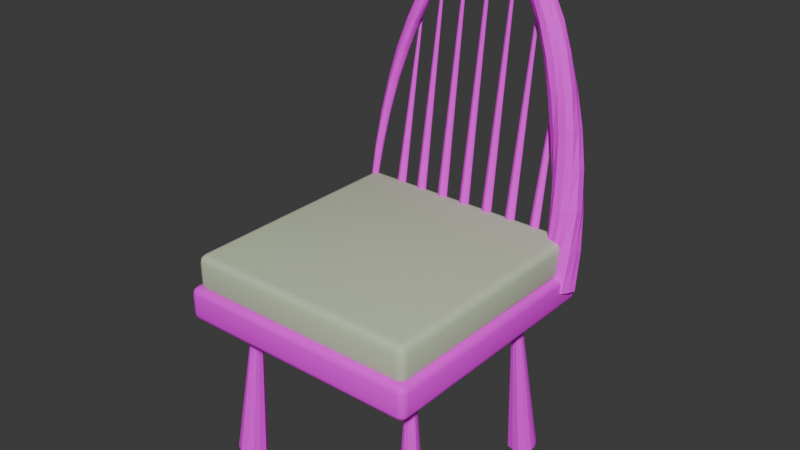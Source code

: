 # Source: breakfast-chair.blend  (saved by Blender 5.2.44; exported with 4.5.12 LTS)
import bpy
from mathutils import Matrix  # noqa: F401  (used for matrix-valued properties, if any)

bpy.ops.wm.read_factory_settings(use_empty=True)
scene = bpy.context.scene
scene.name = 'Scene'

# ---- collections
col_collection = bpy.data.collections.new('Collection'); scene.collection.children.link(col_collection)

# ---- images (referenced by path relative to the original .blend; pixels are not part of the script)
import os
ASSET_DIR = os.environ.get("B2B_ASSET_DIR", "")  # directory of the original .blend (textures are referenced by path, not embedded)
HERE = os.path.dirname(os.path.abspath(__file__))  # packed textures are extracted next to this script under _unpacked/

def load_image(name, relpath, width, height, colorspace="sRGB"):
    """Load a texture the original file referenced (path relative to the .blend, or extracted next to this script)."""
    p = next((c for c in (os.path.join(HERE, relpath), os.path.join(ASSET_DIR, relpath)) if relpath and os.path.exists(c)), "")
    if p:
        img = bpy.data.images.load(p, check_existing=True)
        img.name = name
    else:  # same state as the original file: an image datablock whose file is absent (Cycles renders it pink)
        img = bpy.data.images.new(name, width, height)
        img.source = "FILE"
        img.filepath = "//" + (relpath or name)
    img.colorspace_settings.name = colorspace
    return img
img_handpainted_honey_oak_png = load_image('handpainted-honey-oak.png', 'handpainted-honey-oak.png', 1024, 1024, 'sRGB')

# ---- materials (node trees are filled in below, after node groups)
mat_wood_honey_textured = bpy.data.materials.new('wood-honey-textured')
mat_wood_honey_textured.diffuse_color = (0.72, 0.43, 0.2, 1.0)
mat_upholstery_textured = bpy.data.materials.new('upholstery-textured')
mat_upholstery_textured.diffuse_color = (0.56, 0.65, 0.45, 1.0)

# ---- material node trees
mat_wood_honey_textured.use_nodes = True; mat_wood_honey_textured.node_tree.nodes.clear()
_N = mat_wood_honey_textured.node_tree.nodes; _L = mat_wood_honey_textured.node_tree.links
n0 = _N.new('ShaderNodeBsdfPrincipled'); n0.name = 'Principled BSDF'; n0.location = (-200, 100)
n0.inputs[2].default_value = 0.82
n0.inputs[10].default_value = 0.005
n1 = _N.new('ShaderNodeOutputMaterial'); n1.name = 'Material Output'; n1.location = (200, 100)
n2 = _N.new('ShaderNodeTexImage'); n2.name = 'Image Texture'; n2.location = (0, 0)
n2.image = img_handpainted_honey_oak_png
_L.new(n0.outputs[0], n1.inputs[0])
_L.new(n2.outputs[0], n0.inputs[0])
n1.is_active_output = True
mat_upholstery_textured.use_nodes = True; mat_upholstery_textured.node_tree.nodes.clear()
_N = mat_upholstery_textured.node_tree.nodes; _L = mat_upholstery_textured.node_tree.links
n0 = _N.new('ShaderNodeBsdfPrincipled'); n0.name = 'Principled BSDF'; n0.location = (-200, 100)
n0.inputs[0].default_value = (0.56, 0.65, 0.45, 1.0)
n0.inputs[2].default_value = 0.98
n0.inputs[10].default_value = 0.005
n1 = _N.new('ShaderNodeOutputMaterial'); n1.name = 'Material Output'; n1.location = (200, 100)
_L.new(n0.outputs[0], n1.inputs[0])
n1.is_active_output = True

# ---- world
world_world = bpy.data.worlds.new('World'); scene.world = world_world
world_world.use_nodes = True; world_world.node_tree.nodes.clear()
_N = world_world.node_tree.nodes; _L = world_world.node_tree.links
n0 = _N.new('ShaderNodeOutputWorld'); n0.name = 'World Output'; n0.location = (200, 100)
n1 = _N.new('ShaderNodeBackground'); n1.name = 'Background'; n1.location = (-200, 100)
n1.inputs[0].default_value = (0.05088, 0.05088, 0.05088, 1.0)
_L.new(n1.outputs[0], n0.inputs[0])
n0.is_active_output = True
world_world.color = (0.05088, 0.05088, 0.05088)
world_world.sun_shadow_jitter_overblur = 0.0

# ---- meshes
me_cube_133 = bpy.data.meshes.new('Cube.133')
me_cube_133.from_pydata([(-0.2122, -0.2377, 0.2805), (-0.2122, -0.25, 0.2923), (-0.225, -0.2377, 0.2923), (-0.2122, -0.2438, 0.2821), (-0.2186, -0.2377, 0.2821), (-0.2183, -0.2436, 0.2836), (-0.2186, -0.2484, 0.2923), (-0.2122, -0.2484, 0.2864), (-0.2183, -0.2468, 0.2867), (-0.2233, -0.2377, 0.2864), (-0.2233, -0.2438, 0.2923), (-0.2216, -0.2436, 0.2867), (-0.2122, -0.25, 0.328), (-0.2122, -0.2377, 0.3399), (-0.225, -0.2377, 0.328), (-0.2122, -0.2484, 0.3339), (-0.2186, -0.2484, 0.328), (-0.2183, -0.2468, 0.3337), (-0.2186, -0.2377, 0.3383), (-0.2122, -0.2438, 0.3383), (-0.2183, -0.2436, 0.3367), (-0.2233, -0.2438, 0.328), (-0.2233, -0.2377, 0.3339), (-0.2216, -0.2436, 0.3337), (-0.2122, 0.1862, 0.2805), (-0.225, 0.1862, 0.2923), (-0.2122, 0.1986, 0.2923), (-0.2186, 0.1862, 0.2821), (-0.2122, 0.1924, 0.2821), (-0.2183, 0.1921, 0.2836), (-0.2233, 0.1924, 0.2923), (-0.2233, 0.1862, 0.2864), (-0.2216, 0.1921, 0.2867), (-0.2122, 0.1969, 0.2864), (-0.2186, 0.1969, 0.2923), (-0.2183, 0.1953, 0.2867), (-0.2122, 0.1862, 0.3399), (-0.2122, 0.1986, 0.328), (-0.225, 0.1862, 0.328), (-0.2122, 0.1924, 0.3383), (-0.2186, 0.1862, 0.3383), (-0.2183, 0.1921, 0.3367), (-0.2186, 0.1969, 0.328), (-0.2122, 0.1969, 0.3339), (-0.2183, 0.1953, 0.3337), (-0.2233, 0.1862, 0.3339), (-0.2233, 0.1924, 0.328), (-0.2216, 0.1921, 0.3337), (0.2006, -0.2377, 0.2805), (0.2133, -0.2377, 0.2923), (0.2006, -0.25, 0.2923), (0.2069, -0.2377, 0.2821), (0.2006, -0.2438, 0.2821), (0.2067, -0.2436, 0.2836), (0.2116, -0.2438, 0.2923), (0.2116, -0.2377, 0.2864), (0.21, -0.2436, 0.2867), (0.2006, -0.2484, 0.2864), (0.2069, -0.2484, 0.2923), (0.2067, -0.2468, 0.2867), (0.2006, -0.2377, 0.3399), (0.2006, -0.25, 0.328), (0.2133, -0.2377, 0.328), (0.2006, -0.2438, 0.3383), (0.2069, -0.2377, 0.3383), (0.2067, -0.2436, 0.3367), (0.2069, -0.2484, 0.328), (0.2006, -0.2484, 0.3339), (0.2067, -0.2468, 0.3337), (0.2116, -0.2377, 0.3339), (0.2116, -0.2438, 0.328), (0.21, -0.2436, 0.3337), (0.2006, 0.1862, 0.2805), (0.2006, 0.1986, 0.2923), (0.2133, 0.1862, 0.2923), (0.2006, 0.1924, 0.2821), (0.2069, 0.1862, 0.2821), (0.2067, 0.1921, 0.2836), (0.2069, 0.1969, 0.2923), (0.2006, 0.1969, 0.2864), (0.2067, 0.1953, 0.2867), (0.2116, 0.1862, 0.2864), (0.2116, 0.1924, 0.2923), (0.21, 0.1921, 0.2867), (0.2006, 0.1862, 0.3399), (0.2133, 0.1862, 0.328), (0.2006, 0.1986, 0.328), (0.2069, 0.1862, 0.3383), (0.2006, 0.1924, 0.3383), (0.2067, 0.1921, 0.3367), (0.2116, 0.1924, 0.328), (0.2116, 0.1862, 0.3339), (0.21, 0.1921, 0.3337), (0.2006, 0.1969, 0.3339), (0.2069, 0.1969, 0.328), (0.2067, 0.1953, 0.3337)], [], [(0, 3, 5, 4), (3, 7, 8, 5), (1, 6, 8, 7), (6, 10, 11, 8), (2, 9, 11, 10), (9, 4, 5, 11), (5, 8, 11), (12, 15, 17, 16), (15, 19, 20, 17), (13, 18, 20, 19), (18, 22, 23, 20), (14, 21, 23, 22), (21, 16, 17, 23), (17, 20, 23), (24, 27, 29, 28), (27, 31, 32, 29), (25, 30, 32, 31), (30, 34, 35, 32), (26, 33, 35, 34), (33, 28, 29, 35), (29, 32, 35), (36, 39, 41, 40), (39, 43, 44, 41), (37, 42, 44, 43), (42, 46, 47, 44), (38, 45, 47, 46), (45, 40, 41, 47), (41, 44, 47), (48, 51, 53, 52), (51, 55, 56, 53), (49, 54, 56, 55), (54, 58, 59, 56), (50, 57, 59, 58), (57, 52, 53, 59), (53, 56, 59), (60, 63, 65, 64), (63, 67, 68, 65), (61, 66, 68, 67), (66, 70, 71, 68), (62, 69, 71, 70), (69, 64, 65, 71), (65, 68, 71), (72, 75, 77, 76), (75, 79, 80, 77), (73, 78, 80, 79), (78, 82, 83, 80), (74, 81, 83, 82), (81, 76, 77, 83), (77, 80, 83), (84, 87, 89, 88), (87, 91, 92, 89), (85, 90, 92, 91), (90, 94, 95, 92), (86, 93, 95, 94), (93, 88, 89, 95), (89, 92, 95), (24, 0, 4, 27), (27, 4, 9, 31), (31, 9, 2, 25), (1, 12, 16, 6), (6, 16, 21, 10), (10, 21, 14, 2), (13, 36, 40, 18), (18, 40, 45, 22), (22, 45, 38, 14), (37, 26, 34, 42), (42, 34, 30, 46), (46, 30, 25, 38), (72, 24, 28, 75), (75, 28, 33, 79), (79, 33, 26, 73), (36, 84, 88, 39), (39, 88, 93, 43), (43, 93, 86, 37), (85, 74, 82, 90), (90, 82, 78, 94), (94, 78, 73, 86), (48, 72, 76, 51), (51, 76, 81, 55), (55, 81, 74, 49), (84, 60, 64, 87), (87, 64, 69, 91), (91, 69, 62, 85), (61, 50, 58, 66), (66, 58, 54, 70), (70, 54, 49, 62), (0, 48, 52, 3), (3, 52, 57, 7), (7, 57, 50, 1), (60, 13, 19, 63), (63, 19, 15, 67), (67, 15, 12, 61), (24, 72, 48, 0), (2, 14, 38, 25), (50, 61, 12, 1), (84, 36, 13, 60), (26, 37, 86, 73), (74, 85, 62, 49)])
me_cube_133.polygons.foreach_set('use_smooth', [True] * 98)
_uv = me_cube_133.uv_layers.new(name='UVMap')
_uv.uv.foreach_set('vector', [0.9171, 0.03334, 0.9171, 0.01971, 0.9301, 0.02029, 0.9307, 0.03334, 0.009685, 1.878, 0.01971, 1.875, 0.02029, 1.889, 0.01323, 1.891, 0.03334, 1.874, 0.03334, 1.888, 0.02029, 1.889, 0.01971, 1.875, 0.03334, 1.888, 0.03334, 1.901, 0.02029, 1.898, 0.02029, 1.889, 0.1706, 1.032, 0.1583, 1.033, 0.1597, 1.021, 0.1715, 1.019, 0.9407, 0.03334, 0.9307, 0.03334, 0.9301, 0.02029, 0.9372, 0.02029, 0.01323, 1.891, 0.02029, 1.889, 0.02029, 1.898, 0.1153, 1.874, 0.1289, 1.875, 0.1283, 1.889, 0.1153, 1.888, 0.1289, 1.875, 0.1389, 1.878, 0.1354, 1.891, 0.1283, 1.889, 0.9737, 0.03334, 0.9601, 0.03334, 0.9607, 0.02029, 0.9737, 0.01971, 0.2764, 1.029, 0.2642, 1.027, 0.2645, 1.015, 0.2731, 1.017, 0.2501, 1.027, 0.251, 1.015, 0.2645, 1.015, 0.2642, 1.027, 0.1153, 1.901, 0.1153, 1.888, 0.1283, 1.889, 0.1283, 1.898, 0.1283, 1.889, 0.1354, 1.891, 0.1283, 1.898, 0.9171, 0.9717, 0.9307, 0.9717, 0.9301, 0.9847, 0.9171, 0.9853, 0.9307, 0.9717, 0.9407, 0.9717, 0.9372, 0.9847, 0.9301, 0.9847, 0.1706, 1.944, 0.1715, 1.958, 0.1597, 1.959, 0.1583, 1.945, 0.1715, 1.958, 0.1739, 1.97, 0.1614, 1.967, 0.1597, 1.959, 0.5199, 1.922, 0.5335, 1.922, 0.5329, 1.935, 0.5199, 1.936, 0.9171, 0.9953, 0.9171, 0.9853, 0.9301, 0.9847, 0.9301, 0.9918, 0.9301, 0.9847, 0.9372, 0.9847, 0.9301, 0.9918, 0.9737, 0.9717, 0.9737, 0.9853, 0.9607, 0.9847, 0.9601, 0.9717, 0.9737, 0.9853, 0.9737, 0.9953, 0.9607, 0.9918, 0.9607, 0.9847, 0.4379, 1.922, 0.4379, 1.936, 0.4249, 1.935, 0.4243, 1.922, 0.2534, 1.965, 0.251, 1.953, 0.2645, 1.953, 0.2662, 1.961, 0.2501, 1.939, 0.2642, 1.939, 0.2645, 1.953, 0.251, 1.953, 0.2642, 1.939, 0.2764, 1.941, 0.2731, 1.954, 0.2645, 1.953, 0.2731, 1.954, 0.2662, 1.961, 0.2645, 1.953, 0.03334, 0.03334, 0.01971, 0.03334, 0.02029, 0.02029, 0.03334, 0.01971, 0.01971, 0.03334, 0.009685, 0.03334, 0.01323, 0.02029, 0.02029, 0.02029, 0.3913, 1.038, 0.3913, 1.025, 0.4044, 1.025, 0.4049, 1.038, 0.3913, 1.025, 0.3913, 1.015, 0.4044, 1.018, 0.4044, 1.025, 0.03334, 1.027, 0.01971, 1.028, 0.02029, 1.016, 0.03334, 1.015, 0.03334, 0.009685, 0.03334, 0.01971, 0.02029, 0.02029, 0.02029, 0.01323, 0.02029, 0.02029, 0.01323, 0.02029, 0.02029, 0.01323, 1.857, 0.03334, 1.857, 0.01971, 1.87, 0.02029, 1.871, 0.03334, 1.857, 0.01971, 1.857, 0.009685, 1.87, 0.01323, 1.87, 0.02029, 0.1153, 1.027, 0.1153, 1.015, 0.1283, 1.016, 0.1289, 1.028, 0.3094, 1.015, 0.3094, 1.025, 0.2963, 1.025, 0.2963, 1.018, 0.3094, 1.038, 0.2957, 1.038, 0.2963, 1.025, 0.3094, 1.025, 1.881, 0.03334, 1.871, 0.03334, 1.87, 0.02029, 1.878, 0.02029, 1.87, 0.02029, 1.87, 0.01323, 1.878, 0.02029, 0.03334, 0.9717, 0.03334, 0.9853, 0.02029, 0.9847, 0.01971, 0.9717, 0.03334, 0.9853, 0.03334, 0.9953, 0.02029, 0.9918, 0.02029, 0.9847, 0.5199, 1.038, 0.5199, 1.025, 0.5329, 1.025, 0.5335, 1.038, 0.5199, 1.025, 0.5199, 1.015, 0.5329, 1.018, 0.5329, 1.025, 0.3913, 1.977, 0.4049, 1.977, 0.4044, 1.99, 0.3913, 1.99, 0.009685, 0.9717, 0.01971, 0.9717, 0.02029, 0.9847, 0.01323, 0.9847, 0.02029, 0.9847, 0.02029, 0.9918, 0.01323, 0.9847, 1.857, 0.9717, 1.871, 0.9717, 1.87, 0.9847, 1.857, 0.9853, 1.871, 0.9717, 1.881, 0.9717, 1.878, 0.9847, 1.87, 0.9847, 0.3094, 1.977, 0.3094, 1.99, 0.2963, 1.99, 0.2957, 1.977, 0.4379, 1.015, 0.4379, 1.025, 0.4249, 1.025, 0.4249, 1.018, 0.4379, 1.038, 0.4243, 1.038, 0.4249, 1.025, 0.4379, 1.025, 1.857, 0.9953, 1.857, 0.9853, 1.87, 0.9847, 1.87, 0.9918, 1.87, 0.9847, 1.878, 0.9847, 1.87, 0.9918, 0.9171, 0.9717, 0.9171, 0.03334, 0.9307, 0.03334, 0.9307, 0.9717, 0.9307, 0.9717, 0.9307, 0.03334, 0.9407, 0.03334, 0.9407, 0.9717, 0.1583, 1.945, 0.1583, 1.033, 0.1706, 1.032, 0.1706, 1.944, 0.03334, 1.874, 0.1153, 1.874, 0.1153, 1.888, 0.03334, 1.888, 0.03334, 1.888, 0.1153, 1.888, 0.1153, 1.901, 0.03334, 1.901, 0.1715, 1.019, 0.251, 1.015, 0.2501, 1.027, 0.1706, 1.032, 0.9737, 0.03334, 0.9737, 0.9717, 0.9601, 0.9717, 0.9601, 0.03334, 0.2764, 1.029, 0.2764, 1.941, 0.2642, 1.939, 0.2642, 1.027, 0.2642, 1.027, 0.2642, 1.939, 0.2501, 1.939, 0.2501, 1.027, 0.4379, 1.922, 0.5199, 1.922, 0.5199, 1.936, 0.4379, 1.936, 0.2534, 1.965, 0.1739, 1.97, 0.1715, 1.958, 0.251, 1.953, 0.251, 1.953, 0.1715, 1.958, 0.1706, 1.944, 0.2501, 1.939, 0.03334, 0.9717, 0.9171, 0.9717, 0.9171, 0.9853, 0.03334, 0.9853, 0.03334, 0.9853, 0.9171, 0.9853, 0.9171, 0.9953, 0.03334, 0.9953, 0.5335, 1.038, 0.5335, 1.922, 0.5199, 1.922, 0.5199, 1.038, 0.9737, 0.9717, 1.857, 0.9717, 1.857, 0.9853, 0.9737, 0.9853, 0.9737, 0.9853, 1.857, 0.9853, 1.857, 0.9953, 0.9737, 0.9953, 0.4243, 1.922, 0.4243, 1.038, 0.4379, 1.038, 0.4379, 1.922, 0.3094, 1.977, 0.3913, 1.977, 0.3913, 1.99, 0.3094, 1.99, 0.4379, 1.015, 0.5199, 1.015, 0.5199, 1.025, 0.4379, 1.025, 0.4379, 1.025, 0.5199, 1.025, 0.5199, 1.038, 0.4379, 1.038, 0.03334, 0.03334, 0.03334, 0.9717, 0.01971, 0.9717, 0.01971, 0.03334, 0.01971, 0.03334, 0.01971, 0.9717, 0.009685, 0.9717, 0.009685, 0.03334, 0.4049, 1.038, 0.4049, 1.977, 0.3913, 1.977, 0.3913, 1.038, 1.857, 0.9717, 1.857, 0.03334, 1.871, 0.03334, 1.871, 0.9717, 1.871, 0.9717, 1.871, 0.03334, 1.881, 0.03334, 1.881, 0.9717, 0.2957, 1.977, 0.2957, 1.038, 0.3094, 1.038, 0.3094, 1.977, 0.1153, 1.027, 0.03334, 1.027, 0.03334, 1.015, 0.1153, 1.015, 0.3094, 1.015, 0.3913, 1.015, 0.3913, 1.025, 0.3094, 1.025, 0.3094, 1.025, 0.3913, 1.025, 0.3913, 1.038, 0.3094, 1.038, 0.9171, 0.03334, 0.03334, 0.03334, 0.03334, 0.01971, 0.9171, 0.01971, 0.9171, 0.01971, 0.03334, 0.01971, 0.03334, 0.009685, 0.9171, 0.009685, 0.01971, 1.875, 0.01971, 1.028, 0.03334, 1.027, 0.03334, 1.874, 1.857, 0.03334, 0.9737, 0.03334, 0.9737, 0.01971, 1.857, 0.01971, 1.857, 0.01971, 0.9737, 0.01971, 0.9737, 0.009685, 1.857, 0.009685, 0.1289, 1.028, 0.1289, 1.875, 0.1153, 1.874, 0.1153, 1.027, 0.9171, 0.9717, 0.03334, 0.9717, 0.03334, 0.03334, 0.9171, 0.03334, 0.1706, 1.032, 0.2501, 1.027, 0.2501, 1.939, 0.1706, 1.944, 0.03334, 1.027, 0.1153, 1.027, 0.1153, 1.874, 0.03334, 1.874, 1.857, 0.9717, 0.9737, 0.9717, 0.9737, 0.03334, 1.857, 0.03334, 0.5199, 1.922, 0.4379, 1.922, 0.4379, 1.038, 0.5199, 1.038, 0.3913, 1.977, 0.3094, 1.977, 0.3094, 1.038, 0.3913, 1.038])
me_cube_133.materials.append(mat_wood_honey_textured)
me_cube_133.update()
me_cube_134 = bpy.data.meshes.new('Cube.134')
me_cube_134.from_pydata([(-0.2006, -0.2253, 0.3318), (-0.2006, -0.2388, 0.3447), (-0.2146, -0.2253, 0.3447), (-0.2006, -0.232, 0.3335), (-0.2076, -0.2253, 0.3335), (-0.2073, -0.2318, 0.3352), (-0.2076, -0.237, 0.3447), (-0.2006, -0.237, 0.3382), (-0.2073, -0.2352, 0.3385), (-0.2127, -0.2253, 0.3382), (-0.2127, -0.232, 0.3447), (-0.2109, -0.2318, 0.3385), (-0.2006, -0.2388, 0.3836), (-0.2006, -0.2253, 0.3966), (-0.2146, -0.2253, 0.3836), (-0.2006, -0.237, 0.3901), (-0.2076, -0.237, 0.3836), (-0.2073, -0.2352, 0.3898), (-0.2076, -0.2253, 0.3948), (-0.2006, -0.232, 0.3948), (-0.2073, -0.2318, 0.3931), (-0.2127, -0.232, 0.3836), (-0.2127, -0.2253, 0.3901), (-0.2109, -0.2318, 0.3898), (-0.2006, 0.1739, 0.3318), (-0.2146, 0.1739, 0.3447), (-0.2006, 0.1874, 0.3447), (-0.2076, 0.1739, 0.3335), (-0.2006, 0.1806, 0.3335), (-0.2073, 0.1803, 0.3352), (-0.2127, 0.1806, 0.3447), (-0.2127, 0.1739, 0.3382), (-0.2109, 0.1803, 0.3385), (-0.2006, 0.1856, 0.3382), (-0.2076, 0.1856, 0.3447), (-0.2073, 0.1838, 0.3385), (-0.2006, 0.1739, 0.3966), (-0.2006, 0.1874, 0.3836), (-0.2146, 0.1739, 0.3836), (-0.2006, 0.1806, 0.3948), (-0.2076, 0.1739, 0.3948), (-0.2073, 0.1803, 0.3931), (-0.2076, 0.1856, 0.3836), (-0.2006, 0.1856, 0.3901), (-0.2073, 0.1838, 0.3898), (-0.2127, 0.1739, 0.3901), (-0.2127, 0.1806, 0.3836), (-0.2109, 0.1803, 0.3898), (0.189, -0.2253, 0.3318), (0.2029, -0.2253, 0.3447), (0.189, -0.2388, 0.3447), (0.1959, -0.2253, 0.3335), (0.189, -0.232, 0.3335), (0.1956, -0.2318, 0.3352), (0.201, -0.232, 0.3447), (0.201, -0.2253, 0.3382), (0.1992, -0.2318, 0.3385), (0.189, -0.237, 0.3382), (0.1959, -0.237, 0.3447), (0.1956, -0.2352, 0.3385), (0.189, -0.2253, 0.3966), (0.189, -0.2388, 0.3836), (0.2029, -0.2253, 0.3836), (0.189, -0.232, 0.3948), (0.1959, -0.2253, 0.3948), (0.1956, -0.2318, 0.3931), (0.1959, -0.237, 0.3836), (0.189, -0.237, 0.3901), (0.1956, -0.2352, 0.3898), (0.201, -0.2253, 0.3901), (0.201, -0.232, 0.3836), (0.1992, -0.2318, 0.3898), (0.189, 0.1739, 0.3318), (0.189, 0.1874, 0.3447), (0.2029, 0.1739, 0.3447), (0.189, 0.1806, 0.3335), (0.1959, 0.1739, 0.3335), (0.1956, 0.1803, 0.3352), (0.1959, 0.1856, 0.3447), (0.189, 0.1856, 0.3382), (0.1956, 0.1838, 0.3385), (0.201, 0.1739, 0.3382), (0.201, 0.1806, 0.3447), (0.1992, 0.1803, 0.3385), (0.189, 0.1739, 0.3966), (0.2029, 0.1739, 0.3836), (0.189, 0.1874, 0.3836), (0.1959, 0.1739, 0.3948), (0.189, 0.1806, 0.3948), (0.1956, 0.1803, 0.3931), (0.201, 0.1806, 0.3836), (0.201, 0.1739, 0.3901), (0.1992, 0.1803, 0.3898), (0.189, 0.1856, 0.3901), (0.1959, 0.1856, 0.3836), (0.1956, 0.1838, 0.3898)], [], [(0, 3, 5, 4), (3, 7, 8, 5), (1, 6, 8, 7), (6, 10, 11, 8), (2, 9, 11, 10), (9, 4, 5, 11), (5, 8, 11), (12, 15, 17, 16), (15, 19, 20, 17), (13, 18, 20, 19), (18, 22, 23, 20), (14, 21, 23, 22), (21, 16, 17, 23), (17, 20, 23), (24, 27, 29, 28), (27, 31, 32, 29), (25, 30, 32, 31), (30, 34, 35, 32), (26, 33, 35, 34), (33, 28, 29, 35), (29, 32, 35), (36, 39, 41, 40), (39, 43, 44, 41), (37, 42, 44, 43), (42, 46, 47, 44), (38, 45, 47, 46), (45, 40, 41, 47), (41, 44, 47), (48, 51, 53, 52), (51, 55, 56, 53), (49, 54, 56, 55), (54, 58, 59, 56), (50, 57, 59, 58), (57, 52, 53, 59), (53, 56, 59), (60, 63, 65, 64), (63, 67, 68, 65), (61, 66, 68, 67), (66, 70, 71, 68), (62, 69, 71, 70), (69, 64, 65, 71), (65, 68, 71), (72, 75, 77, 76), (75, 79, 80, 77), (73, 78, 80, 79), (78, 82, 83, 80), (74, 81, 83, 82), (81, 76, 77, 83), (77, 80, 83), (84, 87, 89, 88), (87, 91, 92, 89), (85, 90, 92, 91), (90, 94, 95, 92), (86, 93, 95, 94), (93, 88, 89, 95), (89, 92, 95), (24, 0, 4, 27), (27, 4, 9, 31), (31, 9, 2, 25), (1, 12, 16, 6), (6, 16, 21, 10), (10, 21, 14, 2), (13, 36, 40, 18), (18, 40, 45, 22), (22, 45, 38, 14), (37, 26, 34, 42), (42, 34, 30, 46), (46, 30, 25, 38), (72, 24, 28, 75), (75, 28, 33, 79), (79, 33, 26, 73), (36, 84, 88, 39), (39, 88, 93, 43), (43, 93, 86, 37), (85, 74, 82, 90), (90, 82, 78, 94), (94, 78, 73, 86), (48, 72, 76, 51), (51, 76, 81, 55), (55, 81, 74, 49), (84, 60, 64, 87), (87, 64, 69, 91), (91, 69, 62, 85), (61, 50, 58, 66), (66, 58, 54, 70), (70, 54, 49, 62), (0, 48, 52, 3), (3, 52, 57, 7), (7, 57, 50, 1), (60, 13, 19, 63), (63, 19, 15, 67), (67, 15, 12, 61), (24, 72, 48, 0), (2, 14, 38, 25), (50, 61, 12, 1), (84, 36, 13, 60), (26, 37, 86, 73), (74, 85, 62, 49)])
me_cube_134.polygons.foreach_set('use_smooth', [True] * 98)
_uv = me_cube_134.uv_layers.new(name='UVMap')
_uv.uv.foreach_set('vector', [0.9331, 0.03806, 0.9331, 0.02209, 0.9484, 0.02277, 0.9491, 0.03806, 0.9331, 0.02209, 0.9331, 0.01036, 0.9484, 0.01451, 0.9484, 0.02277, 0.3821, 1.924, 0.3821, 1.939, 0.3668, 1.937, 0.3661, 1.923, 0.03806, 1.035, 0.03806, 1.049, 0.02277, 1.049, 0.02277, 1.039, 0.03806, 1.066, 0.02209, 1.065, 0.02277, 1.049, 0.03806, 1.049, 0.02209, 1.065, 0.01036, 1.061, 0.01451, 1.047, 0.02277, 1.049, 0.01451, 1.047, 0.02277, 1.039, 0.02277, 1.049, 0.478, 1.924, 0.494, 1.923, 0.4933, 1.937, 0.478, 1.939, 1.009, 0.01036, 1.009, 0.02209, 0.994, 0.02277, 0.994, 0.01451, 1.009, 0.03806, 0.9933, 0.03806, 0.994, 0.02277, 1.009, 0.02209, 0.1617, 1.061, 0.1499, 1.065, 0.1492, 1.049, 0.1575, 1.047, 0.134, 1.066, 0.134, 1.049, 0.1492, 1.049, 0.1499, 1.065, 0.134, 1.049, 0.134, 1.035, 0.1492, 1.039, 0.1492, 1.049, 0.1492, 1.039, 0.1575, 1.047, 0.1492, 1.049, 0.9331, 0.9864, 0.9491, 0.9864, 0.9484, 1.002, 0.9331, 1.002, 0.9491, 0.9864, 0.9608, 0.9864, 0.9567, 1.002, 0.9484, 1.002, 0.03806, 1.976, 0.03806, 1.99, 0.02277, 1.988, 0.02209, 1.974, 0.5541, 1.035, 0.5541, 1.049, 0.5388, 1.049, 0.5388, 1.039, 0.5541, 1.066, 0.5381, 1.065, 0.5388, 1.049, 0.5541, 1.049, 0.5381, 1.065, 0.5264, 1.061, 0.5306, 1.047, 0.5388, 1.049, 0.5306, 1.047, 0.5388, 1.039, 0.5388, 1.049, 1.009, 0.9864, 1.009, 1.002, 0.994, 1.002, 0.9933, 0.9864, 0.6777, 1.061, 0.666, 1.065, 0.6653, 1.049, 0.6736, 1.047, 0.65, 1.066, 0.65, 1.049, 0.6653, 1.049, 0.666, 1.065, 0.65, 1.049, 0.65, 1.035, 0.6653, 1.039, 0.6653, 1.049, 0.134, 1.976, 0.1499, 1.974, 0.1492, 1.988, 0.134, 1.99, 0.9816, 0.9864, 0.9933, 0.9864, 0.994, 1.002, 0.9857, 1.002, 0.6736, 1.047, 0.6653, 1.049, 0.6653, 1.039, 0.03806, 0.03806, 0.02209, 0.03806, 0.02277, 0.02277, 0.03806, 0.02209, 0.02209, 0.03806, 0.01036, 0.03806, 0.01451, 0.02277, 0.02277, 0.02277, 0.2101, 1.976, 0.2101, 1.99, 0.1948, 1.988, 0.1941, 1.974, 0.3821, 1.035, 0.3821, 1.049, 0.3668, 1.049, 0.3668, 1.039, 0.3821, 1.066, 0.3661, 1.065, 0.3668, 1.049, 0.3821, 1.049, 0.3661, 1.065, 0.3544, 1.061, 0.3585, 1.047, 0.3668, 1.049, 0.3585, 1.047, 0.3668, 1.039, 0.3668, 1.049, 1.904, 0.03806, 1.904, 0.02209, 1.92, 0.02277, 1.92, 0.03806, 0.5057, 1.061, 0.494, 1.065, 0.4933, 1.049, 0.5015, 1.047, 0.478, 1.066, 0.478, 1.049, 0.4933, 1.049, 0.494, 1.065, 0.478, 1.049, 0.478, 1.035, 0.4933, 1.039, 0.4933, 1.049, 0.306, 1.976, 0.3219, 1.974, 0.3213, 1.988, 0.306, 1.99, 1.932, 0.03806, 1.92, 0.03806, 1.92, 0.02277, 1.928, 0.02277, 0.5015, 1.047, 0.4933, 1.049, 0.4933, 1.039, 0.03806, 0.9864, 0.03806, 1.002, 0.02277, 1.002, 0.02209, 0.9864, 0.03806, 1.002, 0.03806, 1.014, 0.02277, 1.01, 0.02277, 1.002, 0.5541, 1.924, 0.5541, 1.939, 0.5388, 1.937, 0.5381, 1.923, 0.2101, 1.035, 0.2101, 1.049, 0.1948, 1.049, 0.1948, 1.039, 0.2101, 1.066, 0.1941, 1.065, 0.1948, 1.049, 0.2101, 1.049, 0.1941, 1.065, 0.1824, 1.061, 0.1865, 1.047, 0.1948, 1.049, 0.1865, 1.047, 0.1948, 1.039, 0.1948, 1.049, 1.904, 0.9864, 1.92, 0.9864, 1.92, 1.002, 1.904, 1.002, 0.3337, 1.061, 0.3219, 1.065, 0.3213, 1.049, 0.3295, 1.047, 0.306, 1.066, 0.306, 1.049, 0.3213, 1.049, 0.3219, 1.065, 0.306, 1.049, 0.306, 1.035, 0.3213, 1.039, 0.3213, 1.049, 0.65, 1.924, 0.666, 1.923, 0.6653, 1.937, 0.65, 1.939, 1.904, 1.014, 1.904, 1.002, 1.92, 1.002, 1.92, 1.01, 0.3295, 1.047, 0.3213, 1.049, 0.3213, 1.039, 0.9331, 0.9864, 0.9331, 0.03806, 0.9491, 0.03806, 0.9491, 0.9864, 0.9491, 0.9864, 0.9491, 0.03806, 0.9608, 0.03806, 0.9608, 0.9864, 0.02209, 1.974, 0.02209, 1.065, 0.03806, 1.066, 0.03806, 1.976, 0.3821, 1.924, 0.478, 1.924, 0.478, 1.939, 0.3821, 1.939, 0.03806, 1.035, 0.134, 1.035, 0.134, 1.049, 0.03806, 1.049, 0.03806, 1.049, 0.134, 1.049, 0.134, 1.066, 0.03806, 1.066, 1.009, 0.03806, 1.009, 0.9864, 0.9933, 0.9864, 0.9933, 0.03806, 0.9933, 0.03806, 0.9933, 0.9864, 0.9816, 0.9864, 0.9816, 0.03806, 0.1499, 1.065, 0.1499, 1.974, 0.134, 1.976, 0.134, 1.066, 0.65, 1.066, 0.5541, 1.066, 0.5541, 1.049, 0.65, 1.049, 0.65, 1.049, 0.5541, 1.049, 0.5541, 1.035, 0.65, 1.035, 0.134, 1.99, 0.03806, 1.99, 0.03806, 1.976, 0.134, 1.976, 0.03806, 0.9864, 0.9331, 0.9864, 0.9331, 1.002, 0.03806, 1.002, 0.03806, 1.002, 0.9331, 1.002, 0.9331, 1.014, 0.03806, 1.014, 0.5381, 1.923, 0.5381, 1.065, 0.5541, 1.066, 0.5541, 1.924, 1.009, 0.9864, 1.904, 0.9864, 1.904, 1.002, 1.009, 1.002, 1.009, 1.002, 1.904, 1.002, 1.904, 1.014, 1.009, 1.014, 0.666, 1.065, 0.666, 1.923, 0.65, 1.924, 0.65, 1.066, 0.306, 1.066, 0.2101, 1.066, 0.2101, 1.049, 0.306, 1.049, 0.306, 1.049, 0.2101, 1.049, 0.2101, 1.035, 0.306, 1.035, 0.65, 1.939, 0.5541, 1.939, 0.5541, 1.924, 0.65, 1.924, 0.03806, 0.03806, 0.03806, 0.9864, 0.02209, 0.9864, 0.02209, 0.03806, 0.02209, 0.03806, 0.02209, 0.9864, 0.01036, 0.9864, 0.01036, 0.03806, 0.1941, 1.974, 0.1941, 1.065, 0.2101, 1.066, 0.2101, 1.976, 1.904, 0.9864, 1.904, 0.03806, 1.92, 0.03806, 1.92, 0.9864, 1.92, 0.9864, 1.92, 0.03806, 1.932, 0.03806, 1.932, 0.9864, 0.3219, 1.065, 0.3219, 1.974, 0.306, 1.976, 0.306, 1.066, 0.478, 1.066, 0.3821, 1.066, 0.3821, 1.049, 0.478, 1.049, 0.478, 1.049, 0.3821, 1.049, 0.3821, 1.035, 0.478, 1.035, 0.306, 1.99, 0.2101, 1.99, 0.2101, 1.976, 0.306, 1.976, 0.9331, 0.03806, 0.03806, 0.03806, 0.03806, 0.02209, 0.9331, 0.02209, 0.9331, 0.02209, 0.03806, 0.02209, 0.03806, 0.01036, 0.9331, 0.01036, 0.3661, 1.923, 0.3661, 1.065, 0.3821, 1.066, 0.3821, 1.924, 1.904, 0.03806, 1.009, 0.03806, 1.009, 0.02209, 1.904, 0.02209, 1.904, 0.02209, 1.009, 0.02209, 1.009, 0.01036, 1.904, 0.01036, 0.494, 1.065, 0.494, 1.923, 0.478, 1.924, 0.478, 1.066, 0.9331, 0.9864, 0.03806, 0.9864, 0.03806, 0.03806, 0.9331, 0.03806, 0.03806, 1.066, 0.134, 1.066, 0.134, 1.976, 0.03806, 1.976, 0.3821, 1.066, 0.478, 1.066, 0.478, 1.924, 0.3821, 1.924, 1.904, 0.9864, 1.009, 0.9864, 1.009, 0.03806, 1.904, 0.03806, 0.5541, 1.066, 0.65, 1.066, 0.65, 1.924, 0.5541, 1.924, 0.2101, 1.066, 0.306, 1.066, 0.306, 1.976, 0.2101, 1.976])
me_cube_134.materials.append(mat_upholstery_textured)
me_cube_134.update()
me_splayed_leg_001 = bpy.data.meshes.new('splayed_leg.001')
me_splayed_leg_001.from_pydata([(-0.1655, -0.1943, 0.001855), (-0.1612, -0.1833, 0.001028), (-0.1591, -0.1712, 0.0002636), (-0.1659, -0.1603, 0.0), (-0.1781, -0.1568, 0.0004169), (-0.1903, -0.156, 0.0009798), (-0.2023, -0.161, 0.001855), (-0.2063, -0.173, 0.002717), (-0.2052, -0.1846, 0.003304), (-0.2008, -0.1963, 0.003726), (-0.1889, -0.2017, 0.003426), (-0.1767, -0.1992, 0.002678), (-0.1618, -0.1633, 0.3102), (-0.161, -0.1609, 0.31), (-0.161, -0.1586, 0.3099), (-0.162, -0.1563, 0.3098), (-0.1644, -0.1554, 0.3099), (-0.1668, -0.1557, 0.31), (-0.1692, -0.1566, 0.3102), (-0.1704, -0.1588, 0.3103), (-0.1699, -0.1612, 0.3104), (-0.1688, -0.1633, 0.3105), (-0.1667, -0.1648, 0.3105), (-0.1641, -0.1643, 0.3103), (-0.201, 0.1107, 0.001855), (-0.1899, 0.1058, 0.001028), (-0.1776, 0.1031, 0.0002636), (-0.1659, 0.1089, 0.0), (-0.1615, 0.1204, 0.0004169), (-0.1599, 0.1321, 0.0009798), (-0.1643, 0.144, 0.001855), (-0.1764, 0.1487, 0.002717), (-0.1884, 0.1484, 0.003304), (-0.2008, 0.1449, 0.003726), (-0.2071, 0.1337, 0.003426), (-0.2053, 0.1218, 0.002678), (-0.1693, 0.1051, 0.3102), (-0.1669, 0.1042, 0.31), (-0.1644, 0.1041, 0.3099), (-0.162, 0.1048, 0.3098), (-0.1609, 0.1072, 0.3099), (-0.1611, 0.1095, 0.31), (-0.1618, 0.1119, 0.3102), (-0.164, 0.1132, 0.3103), (-0.1665, 0.1128, 0.3104), (-0.1688, 0.1119, 0.3105), (-0.1705, 0.1099, 0.3105), (-0.1701, 0.1075, 0.3103), (0.1893, -0.1621, 0.001855), (0.1782, -0.1572, 0.001028), (0.1659, -0.1545, 0.0002636), (0.1542, -0.1603, 0.0), (0.1498, -0.1719, 0.0004169), (0.1482, -0.1835, 0.0009798), (0.1526, -0.1955, 0.001855), (0.1647, -0.2002, 0.002717), (0.1768, -0.1998, 0.003304), (0.1891, -0.1963, 0.003726), (0.1954, -0.1852, 0.003426), (0.1936, -0.1732, 0.002678), (0.1576, -0.1565, 0.3102), (0.1552, -0.1557, 0.31), (0.1528, -0.1555, 0.3099), (0.1503, -0.1563, 0.3098), (0.1492, -0.1586, 0.3099), (0.1494, -0.1609, 0.31), (0.1501, -0.1633, 0.3102), (0.1524, -0.1646, 0.3103), (0.1549, -0.1642, 0.3104), (0.1571, -0.1633, 0.3105), (0.1588, -0.1614, 0.3105), (0.1584, -0.1589, 0.3103), (0.1538, 0.1429, 0.001855), (0.1495, 0.1318, 0.001028), (0.1475, 0.1198, 0.0002636), (0.1542, 0.1089, 0.0), (0.1664, 0.1054, 0.0004169), (0.1786, 0.1046, 0.0009798), (0.1906, 0.1096, 0.001855), (0.1946, 0.1216, 0.002717), (0.1936, 0.1332, 0.003304), (0.1891, 0.1449, 0.003726), (0.1772, 0.1502, 0.003426), (0.165, 0.1477, 0.002678), (0.1501, 0.1119, 0.3102), (0.1493, 0.1095, 0.31), (0.1493, 0.1072, 0.3099), (0.1503, 0.1048, 0.3098), (0.1527, 0.104, 0.3099), (0.1552, 0.1043, 0.31), (0.1575, 0.1051, 0.3102), (0.1588, 0.1074, 0.3103), (0.1582, 0.1098, 0.3104), (0.1571, 0.1119, 0.3105), (0.155, 0.1134, 0.3105), (0.1525, 0.1129, 0.3103)], [], [(0, 1, 13, 12), (1, 2, 14, 13), (2, 3, 15, 14), (3, 4, 16, 15), (4, 5, 17, 16), (5, 6, 18, 17), (6, 7, 19, 18), (7, 8, 20, 19), (8, 9, 21, 20), (9, 10, 22, 21), (10, 11, 23, 22), (11, 0, 12, 23), (11, 10, 9, 8, 7, 6, 5, 4, 3, 2, 1, 0), (12, 13, 14, 15, 16, 17, 18, 19, 20, 21, 22, 23), (24, 25, 37, 36), (25, 26, 38, 37), (26, 27, 39, 38), (27, 28, 40, 39), (28, 29, 41, 40), (29, 30, 42, 41), (30, 31, 43, 42), (31, 32, 44, 43), (32, 33, 45, 44), (33, 34, 46, 45), (34, 35, 47, 46), (35, 24, 36, 47), (35, 34, 33, 32, 31, 30, 29, 28, 27, 26, 25, 24), (36, 37, 38, 39, 40, 41, 42, 43, 44, 45, 46, 47), (48, 49, 61, 60), (49, 50, 62, 61), (50, 51, 63, 62), (51, 52, 64, 63), (52, 53, 65, 64), (53, 54, 66, 65), (54, 55, 67, 66), (55, 56, 68, 67), (56, 57, 69, 68), (57, 58, 70, 69), (58, 59, 71, 70), (59, 48, 60, 71), (59, 58, 57, 56, 55, 54, 53, 52, 51, 50, 49, 48), (60, 61, 62, 63, 64, 65, 66, 67, 68, 69, 70, 71), (72, 73, 85, 84), (73, 74, 86, 85), (74, 75, 87, 86), (75, 76, 88, 87), (76, 77, 89, 88), (77, 78, 90, 89), (78, 79, 91, 90), (79, 80, 92, 91), (80, 81, 93, 92), (81, 82, 94, 93), (82, 83, 95, 94), (83, 72, 84, 95), (83, 82, 81, 80, 79, 78, 77, 76, 75, 74, 73, 72), (84, 85, 86, 87, 88, 89, 90, 91, 92, 93, 94, 95)])
me_splayed_leg_001.materials.append(mat_wood_honey_textured)
me_splayed_leg_001.update()
me_bow_back_001 = bpy.data.meshes.new('bow_back.001')
me_bow_back_001.from_pydata([(0.225, 0.1722, 0.3102), (0.2173, 0.1835, 0.3086), (0.2072, 0.1934, 0.3072), (0.1922, 0.1946, 0.3068), (0.1806, 0.1861, 0.3075), (0.1717, 0.1758, 0.3086), (0.1684, 0.1618, 0.3102), (0.1771, 0.1501, 0.3117), (0.189, 0.1433, 0.3128), (0.2032, 0.1395, 0.3136), (0.2163, 0.1465, 0.313), (0.2221, 0.1591, 0.3117), (0.2225, 0.1859, 0.3785), (0.212, 0.195, 0.3769), (0.2001, 0.2007, 0.3757), (0.1857, 0.2017, 0.3749), (0.1752, 0.192, 0.3756), (0.1711, 0.1796, 0.3769), (0.1697, 0.1662, 0.3785), (0.1783, 0.155, 0.3802), (0.192, 0.1521, 0.3811), (0.2055, 0.152, 0.3817), (0.2182, 0.1587, 0.3815), (0.2216, 0.1721, 0.38), (0.2125, 0.2011, 0.4456), (0.2006, 0.208, 0.4437), (0.1875, 0.2075, 0.4425), (0.1745, 0.2047, 0.4417), (0.1655, 0.1942, 0.4421), (0.1666, 0.1811, 0.4438), (0.1707, 0.1694, 0.4456), (0.1803, 0.1598, 0.4476), (0.1942, 0.1603, 0.4488), (0.2056, 0.1663, 0.4491), (0.2158, 0.175, 0.449), (0.2172, 0.1884, 0.4475), (0.1983, 0.2118, 0.5104), (0.1868, 0.2182, 0.508), (0.1741, 0.2144, 0.5067), (0.164, 0.2075, 0.5061), (0.1562, 0.1969, 0.5063), (0.1588, 0.1843, 0.5081), (0.1673, 0.1755, 0.5104), (0.1777, 0.1683, 0.5127), (0.191, 0.1694, 0.5144), (0.2, 0.1787, 0.5146), (0.2062, 0.1892, 0.5142), (0.2071, 0.2021, 0.5128), (0.182, 0.2198, 0.5718), (0.171, 0.2253, 0.569), (0.1588, 0.2213, 0.5671), (0.1516, 0.2116, 0.5668), (0.1464, 0.2008, 0.5671), (0.1484, 0.1885, 0.569), (0.1587, 0.1818, 0.5718), (0.1699, 0.1784, 0.5743), (0.1825, 0.1794, 0.5767), (0.1905, 0.1893, 0.577), (0.1925, 0.2008, 0.5761), (0.192, 0.2129, 0.5745), (0.1644, 0.2272, 0.6287), (0.1537, 0.2302, 0.6255), (0.1419, 0.2271, 0.6229), (0.1361, 0.2165, 0.6226), (0.1344, 0.2056, 0.6235), (0.1362, 0.1939, 0.6253), (0.1461, 0.1874, 0.6287), (0.1574, 0.1876, 0.6316), (0.1688, 0.1899, 0.6342), (0.177, 0.1989, 0.6353), (0.1766, 0.2107, 0.6338), (0.1735, 0.2212, 0.6317), (0.1451, 0.2347, 0.6801), (0.1347, 0.2344, 0.6766), (0.1239, 0.2314, 0.6734), (0.1178, 0.2215, 0.6725), (0.1188, 0.2105, 0.6741), (0.1219, 0.2003, 0.6764), (0.1304, 0.1931, 0.6801), (0.1415, 0.1948, 0.6837), (0.1509, 0.1996, 0.6863), (0.159, 0.2078, 0.688), (0.1588, 0.2193, 0.6866), (0.153, 0.2282, 0.6836), (0.1237, 0.2414, 0.7252), (0.1138, 0.2389, 0.7212), (0.1048, 0.2345, 0.7178), (0.09821, 0.2256, 0.7159), (0.09979, 0.2148, 0.7179), (0.1048, 0.2064, 0.7211), (0.1123, 0.1995, 0.7252), (0.1227, 0.2005, 0.7297), (0.1305, 0.2075, 0.7323), (0.1369, 0.2158, 0.7341), (0.138, 0.2268, 0.7333), (0.1313, 0.2348, 0.7294), (0.1001, 0.2461, 0.7633), (0.09095, 0.2437, 0.7582), (0.08409, 0.2371, 0.755), (0.07829, 0.2288, 0.7526), (0.07867, 0.2183, 0.754), (0.08484, 0.2113, 0.7585), (0.09197, 0.2061, 0.7633), (0.1013, 0.2058, 0.7687), (0.1081, 0.2134, 0.7718), (0.112, 0.2224, 0.773), (0.1135, 0.2328, 0.7727), (0.108, 0.2408, 0.7685), (0.07485, 0.2485, 0.7935), (0.06692, 0.2474, 0.7872), (0.06153, 0.2397, 0.7837), (0.05789, 0.2313, 0.7818), (0.05718, 0.2212, 0.7824), (0.06261, 0.2144, 0.7876), (0.06947, 0.2118, 0.7935), (0.07715, 0.2113, 0.7998), (0.08356, 0.2179, 0.8043), (0.08551, 0.2275, 0.8047), (0.08599, 0.237, 0.804), (0.08226, 0.2455, 0.7999), (0.04846, 0.2494, 0.8155), (0.04255, 0.2492, 0.8081), (0.03818, 0.242, 0.8035), (0.03662, 0.2331, 0.8026), (0.03612, 0.2238, 0.8031), (0.03956, 0.2165, 0.8082), (0.04525, 0.2154, 0.8155), (0.05079, 0.2164, 0.8224), (0.05608, 0.2217, 0.8284), (0.05752, 0.2312, 0.8291), (0.05659, 0.2398, 0.8269), (0.05416, 0.248, 0.8229), (0.02146, 0.2497, 0.8289), (0.01836, 0.249, 0.821), (0.01563, 0.2431, 0.8147), (0.01503, 0.2341, 0.8143), (0.0153, 0.2259, 0.8159), (0.01678, 0.2183, 0.8206), (0.01994, 0.217, 0.8289), (0.02289, 0.22, 0.8361), (0.02574, 0.2248, 0.8428), (0.02698, 0.2336, 0.845), (0.02596, 0.2416, 0.8414), (0.02439, 0.2484, 0.8366), (-0.005839, 0.25, 0.8334), (-0.005839, 0.2478, 0.8259), (-0.005839, 0.243, 0.819), (-0.005839, 0.2345, 0.8176), (-0.005839, 0.2269, 0.8208), (-0.005839, 0.2201, 0.8254), (-0.005839, 0.2174, 0.8334), (-0.005839, 0.2213, 0.8407), (-0.005839, 0.2266, 0.8465), (-0.005839, 0.2345, 0.85), (-0.005839, 0.2424, 0.8466), (-0.005839, 0.2476, 0.8407), (-0.03313, 0.2496, 0.8289), (-0.03047, 0.2463, 0.8225), (-0.02806, 0.2418, 0.8168), (-0.02668, 0.2341, 0.8142), (-0.02761, 0.2268, 0.8175), (-0.02923, 0.2213, 0.8223), (-0.03165, 0.2176, 0.8289), (-0.03448, 0.2205, 0.8358), (-0.03641, 0.2266, 0.84), (-0.03796, 0.2336, 0.8432), (-0.03766, 0.2417, 0.8414), (-0.0355, 0.2462, 0.8354), (-0.05996, 0.2475, 0.8155), (-0.05539, 0.2446, 0.8101), (-0.05197, 0.2396, 0.8064), (-0.04924, 0.233, 0.8038), (-0.05006, 0.2255, 0.8057), (-0.05334, 0.221, 0.8104), (-0.05713, 0.2176, 0.8155), (-0.06192, 0.2186, 0.8214), (-0.06508, 0.2247, 0.8247), (-0.06698, 0.2314, 0.8263), (-0.06734, 0.2391, 0.8258), (-0.06404, 0.2441, 0.8211), (-0.08576, 0.2433, 0.7935), (-0.08011, 0.2421, 0.7891), (-0.07628, 0.2367, 0.7866), (-0.07341, 0.2307, 0.785), (-0.07313, 0.2235, 0.7856), (-0.07711, 0.2189, 0.7894), (-0.08186, 0.2167, 0.7935), (-0.08741, 0.2163, 0.7981), (-0.0918, 0.2213, 0.8011), (-0.09332, 0.228, 0.8015), (-0.09388, 0.2349, 0.8011), (-0.09096, 0.2408, 0.7981), (-0.1101, 0.2375, 0.7633), (-0.1042, 0.238, 0.7598), (-0.0997, 0.2332, 0.7577), (-0.0975, 0.2274, 0.7571), (-0.0965, 0.2208, 0.7573), (-0.09981, 0.2155, 0.7599), (-0.1053, 0.214, 0.7633), (-0.1108, 0.2137, 0.7665), (-0.1162, 0.217, 0.7693), (-0.1179, 0.2235, 0.7695), (-0.1177, 0.2296, 0.7687), (-0.1156, 0.2357, 0.7667), (-0.1326, 0.2311, 0.7252), (-0.127, 0.2321, 0.7227), (-0.1218, 0.2289, 0.7208), (-0.1199, 0.223, 0.7206), (-0.1192, 0.2173, 0.721), (-0.1213, 0.2115, 0.7226), (-0.1267, 0.2096, 0.7252), (-0.1322, 0.2101, 0.7276), (-0.1377, 0.2122, 0.7298), (-0.1405, 0.2178, 0.7303), (-0.1396, 0.2237, 0.7292), (-0.1377, 0.2291, 0.7277), (-0.1532, 0.2244, 0.6801), (-0.148, 0.2249, 0.6783), (-0.1426, 0.2232, 0.6767), (-0.14, 0.218, 0.6764), (-0.1401, 0.2126, 0.6771), (-0.1414, 0.2072, 0.6782), (-0.146, 0.2041, 0.6801), (-0.1514, 0.205, 0.6819), (-0.1564, 0.2069, 0.6833), (-0.1602, 0.2113, 0.6841), (-0.1597, 0.217, 0.6832), (-0.1574, 0.2216, 0.6819), (-0.1715, 0.2172, 0.6287), (-0.1665, 0.2172, 0.6274), (-0.1615, 0.2162, 0.6262), (-0.1579, 0.2122, 0.6258), (-0.1581, 0.207, 0.6264), (-0.1594, 0.2024, 0.6273), (-0.1628, 0.1985, 0.6287), (-0.1681, 0.1986, 0.63), (-0.1726, 0.2008, 0.6309), (-0.1767, 0.2041, 0.6316), (-0.1774, 0.2094, 0.6311), (-0.1748, 0.2136, 0.63), (-0.1871, 0.209, 0.5718), (-0.1823, 0.2093, 0.5708), (-0.1779, 0.2082, 0.5701), (-0.1738, 0.2056, 0.5696), (-0.173, 0.2008, 0.57), (-0.1747, 0.1967, 0.5708), (-0.1772, 0.1928, 0.5718), (-0.1819, 0.1915, 0.5728), (-0.1862, 0.1936, 0.5734), (-0.1897, 0.1964, 0.5738), (-0.1918, 0.2008, 0.5737), (-0.1899, 0.2052, 0.5728), (-0.1995, 0.1995, 0.5104), (-0.1953, 0.201, 0.5096), (-0.1912, 0.1999, 0.5092), (-0.1874, 0.1981, 0.5089), (-0.1852, 0.1943, 0.509), (-0.1865, 0.1902, 0.5097), (-0.1887, 0.1869, 0.5104), (-0.1923, 0.1845, 0.5112), (-0.1967, 0.1855, 0.5117), (-0.1998, 0.1882, 0.5118), (-0.2023, 0.1916, 0.5117), (-0.2019, 0.1959, 0.5112), (-0.2082, 0.189, 0.4456), (-0.2054, 0.1917, 0.445), (-0.2015, 0.1914, 0.4447), (-0.1981, 0.1899, 0.4446), (-0.1951, 0.1874, 0.4446), (-0.195, 0.1835, 0.445), (-0.197, 0.1805, 0.4456), (-0.1995, 0.1778, 0.4461), (-0.2035, 0.1771, 0.4466), (-0.2067, 0.1793, 0.4466), (-0.2091, 0.182, 0.4465), (-0.2102, 0.1857, 0.4462), (-0.2133, 0.1781, 0.3785), (-0.2119, 0.1811, 0.378), (-0.2087, 0.1823, 0.3777), (-0.2055, 0.1814, 0.3777), (-0.2025, 0.1799, 0.3778), (-0.2008, 0.177, 0.378), (-0.2018, 0.1738, 0.3785), (-0.2037, 0.1713, 0.3788), (-0.2065, 0.1694, 0.3792), (-0.2099, 0.1701, 0.3793), (-0.2123, 0.1723, 0.3791), (-0.2142, 0.175, 0.3789), (-0.2145, 0.1681, 0.3102), (-0.2135, 0.1706, 0.3098), (-0.2113, 0.1726, 0.3096), (-0.2083, 0.1723, 0.3095), (-0.2059, 0.171, 0.3096), (-0.2038, 0.169, 0.3098), (-0.2038, 0.1661, 0.3102), (-0.2054, 0.1639, 0.3105), (-0.2075, 0.162, 0.3107), (-0.2104, 0.1616, 0.3108), (-0.2128, 0.1633, 0.3107), (-0.2144, 0.1655, 0.3105)], [], [(0, 1, 13, 12), (1, 2, 14, 13), (2, 3, 15, 14), (3, 4, 16, 15), (4, 5, 17, 16), (5, 6, 18, 17), (6, 7, 19, 18), (7, 8, 20, 19), (8, 9, 21, 20), (9, 10, 22, 21), (10, 11, 23, 22), (11, 0, 12, 23), (12, 13, 25, 24), (13, 14, 26, 25), (14, 15, 27, 26), (15, 16, 28, 27), (16, 17, 29, 28), (17, 18, 30, 29), (18, 19, 31, 30), (19, 20, 32, 31), (20, 21, 33, 32), (21, 22, 34, 33), (22, 23, 35, 34), (23, 12, 24, 35), (24, 25, 37, 36), (25, 26, 38, 37), (26, 27, 39, 38), (27, 28, 40, 39), (28, 29, 41, 40), (29, 30, 42, 41), (30, 31, 43, 42), (31, 32, 44, 43), (32, 33, 45, 44), (33, 34, 46, 45), (34, 35, 47, 46), (35, 24, 36, 47), (36, 37, 49, 48), (37, 38, 50, 49), (38, 39, 51, 50), (39, 40, 52, 51), (40, 41, 53, 52), (41, 42, 54, 53), (42, 43, 55, 54), (43, 44, 56, 55), (44, 45, 57, 56), (45, 46, 58, 57), (46, 47, 59, 58), (47, 36, 48, 59), (48, 49, 61, 60), (49, 50, 62, 61), (50, 51, 63, 62), (51, 52, 64, 63), (52, 53, 65, 64), (53, 54, 66, 65), (54, 55, 67, 66), (55, 56, 68, 67), (56, 57, 69, 68), (57, 58, 70, 69), (58, 59, 71, 70), (59, 48, 60, 71), (60, 61, 73, 72), (61, 62, 74, 73), (62, 63, 75, 74), (63, 64, 76, 75), (64, 65, 77, 76), (65, 66, 78, 77), (66, 67, 79, 78), (67, 68, 80, 79), (68, 69, 81, 80), (69, 70, 82, 81), (70, 71, 83, 82), (71, 60, 72, 83), (72, 73, 85, 84), (73, 74, 86, 85), (74, 75, 87, 86), (75, 76, 88, 87), (76, 77, 89, 88), (77, 78, 90, 89), (78, 79, 91, 90), (79, 80, 92, 91), (80, 81, 93, 92), (81, 82, 94, 93), (82, 83, 95, 94), (83, 72, 84, 95), (84, 85, 97, 96), (85, 86, 98, 97), (86, 87, 99, 98), (87, 88, 100, 99), (88, 89, 101, 100), (89, 90, 102, 101), (90, 91, 103, 102), (91, 92, 104, 103), (92, 93, 105, 104), (93, 94, 106, 105), (94, 95, 107, 106), (95, 84, 96, 107), (96, 97, 109, 108), (97, 98, 110, 109), (98, 99, 111, 110), (99, 100, 112, 111), (100, 101, 113, 112), (101, 102, 114, 113), (102, 103, 115, 114), (103, 104, 116, 115), (104, 105, 117, 116), (105, 106, 118, 117), (106, 107, 119, 118), (107, 96, 108, 119), (108, 109, 121, 120), (109, 110, 122, 121), (110, 111, 123, 122), (111, 112, 124, 123), (112, 113, 125, 124), (113, 114, 126, 125), (114, 115, 127, 126), (115, 116, 128, 127), (116, 117, 129, 128), (117, 118, 130, 129), (118, 119, 131, 130), (119, 108, 120, 131), (120, 121, 133, 132), (121, 122, 134, 133), (122, 123, 135, 134), (123, 124, 136, 135), (124, 125, 137, 136), (125, 126, 138, 137), (126, 127, 139, 138), (127, 128, 140, 139), (128, 129, 141, 140), (129, 130, 142, 141), (130, 131, 143, 142), (131, 120, 132, 143), (132, 133, 145, 144), (133, 134, 146, 145), (134, 135, 147, 146), (135, 136, 148, 147), (136, 137, 149, 148), (137, 138, 150, 149), (138, 139, 151, 150), (139, 140, 152, 151), (140, 141, 153, 152), (141, 142, 154, 153), (142, 143, 155, 154), (143, 132, 144, 155), (144, 145, 157, 156), (145, 146, 158, 157), (146, 147, 159, 158), (147, 148, 160, 159), (148, 149, 161, 160), (149, 150, 162, 161), (150, 151, 163, 162), (151, 152, 164, 163), (152, 153, 165, 164), (153, 154, 166, 165), (154, 155, 167, 166), (155, 144, 156, 167), (156, 157, 169, 168), (157, 158, 170, 169), (158, 159, 171, 170), (159, 160, 172, 171), (160, 161, 173, 172), (161, 162, 174, 173), (162, 163, 175, 174), (163, 164, 176, 175), (164, 165, 177, 176), (165, 166, 178, 177), (166, 167, 179, 178), (167, 156, 168, 179), (168, 169, 181, 180), (169, 170, 182, 181), (170, 171, 183, 182), (171, 172, 184, 183), (172, 173, 185, 184), (173, 174, 186, 185), (174, 175, 187, 186), (175, 176, 188, 187), (176, 177, 189, 188), (177, 178, 190, 189), (178, 179, 191, 190), (179, 168, 180, 191), (180, 181, 193, 192), (181, 182, 194, 193), (182, 183, 195, 194), (183, 184, 196, 195), (184, 185, 197, 196), (185, 186, 198, 197), (186, 187, 199, 198), (187, 188, 200, 199), (188, 189, 201, 200), (189, 190, 202, 201), (190, 191, 203, 202), (191, 180, 192, 203), (192, 193, 205, 204), (193, 194, 206, 205), (194, 195, 207, 206), (195, 196, 208, 207), (196, 197, 209, 208), (197, 198, 210, 209), (198, 199, 211, 210), (199, 200, 212, 211), (200, 201, 213, 212), (201, 202, 214, 213), (202, 203, 215, 214), (203, 192, 204, 215), (204, 205, 217, 216), (205, 206, 218, 217), (206, 207, 219, 218), (207, 208, 220, 219), (208, 209, 221, 220), (209, 210, 222, 221), (210, 211, 223, 222), (211, 212, 224, 223), (212, 213, 225, 224), (213, 214, 226, 225), (214, 215, 227, 226), (215, 204, 216, 227), (216, 217, 229, 228), (217, 218, 230, 229), (218, 219, 231, 230), (219, 220, 232, 231), (220, 221, 233, 232), (221, 222, 234, 233), (222, 223, 235, 234), (223, 224, 236, 235), (224, 225, 237, 236), (225, 226, 238, 237), (226, 227, 239, 238), (227, 216, 228, 239), (228, 229, 241, 240), (229, 230, 242, 241), (230, 231, 243, 242), (231, 232, 244, 243), (232, 233, 245, 244), (233, 234, 246, 245), (234, 235, 247, 246), (235, 236, 248, 247), (236, 237, 249, 248), (237, 238, 250, 249), (238, 239, 251, 250), (239, 228, 240, 251), (240, 241, 253, 252), (241, 242, 254, 253), (242, 243, 255, 254), (243, 244, 256, 255), (244, 245, 257, 256), (245, 246, 258, 257), (246, 247, 259, 258), (247, 248, 260, 259), (248, 249, 261, 260), (249, 250, 262, 261), (250, 251, 263, 262), (251, 240, 252, 263), (252, 253, 265, 264), (253, 254, 266, 265), (254, 255, 267, 266), (255, 256, 268, 267), (256, 257, 269, 268), (257, 258, 270, 269), (258, 259, 271, 270), (259, 260, 272, 271), (260, 261, 273, 272), (261, 262, 274, 273), (262, 263, 275, 274), (263, 252, 264, 275), (264, 265, 277, 276), (265, 266, 278, 277), (266, 267, 279, 278), (267, 268, 280, 279), (268, 269, 281, 280), (269, 270, 282, 281), (270, 271, 283, 282), (271, 272, 284, 283), (272, 273, 285, 284), (273, 274, 286, 285), (274, 275, 287, 286), (275, 264, 276, 287), (276, 277, 289, 288), (277, 278, 290, 289), (278, 279, 291, 290), (279, 280, 292, 291), (280, 281, 293, 292), (281, 282, 294, 293), (282, 283, 295, 294), (283, 284, 296, 295), (284, 285, 297, 296), (285, 286, 298, 297), (286, 287, 299, 298), (287, 276, 288, 299), (11, 10, 9, 8, 7, 6, 5, 4, 3, 2, 1, 0), (288, 289, 290, 291, 292, 293, 294, 295, 296, 297, 298, 299)])
me_bow_back_001.materials.append(mat_wood_honey_textured)
me_bow_back_001.update()
me_back_spindle_001 = bpy.data.meshes.new('back_spindle.001')
me_back_spindle_001.from_pydata([(-0.1363, 0.1672, 0.3102), (-0.1383, 0.1718, 0.3094), (-0.1413, 0.1761, 0.3087), (-0.1467, 0.1776, 0.3084), (-0.1516, 0.1752, 0.3088), (-0.1557, 0.1721, 0.3093), (-0.1579, 0.1672, 0.3102), (-0.1555, 0.1623, 0.311), (-0.1517, 0.159, 0.3115), (-0.1467, 0.1567, 0.3119), (-0.1414, 0.1583, 0.3116), (-0.1383, 0.1625, 0.3109), (-0.1445, 0.2345, 0.6877), (-0.145, 0.2354, 0.6875), (-0.1457, 0.2361, 0.6874), (-0.1467, 0.2366, 0.6874), (-0.1478, 0.2362, 0.6874), (-0.1484, 0.2354, 0.6876), (-0.1489, 0.2345, 0.6877), (-0.1486, 0.2334, 0.6879), (-0.1477, 0.2328, 0.688), (-0.1467, 0.2325, 0.688), (-0.1456, 0.2326, 0.688), (-0.145, 0.2335, 0.6879), (-0.08933, 0.1672, 0.3102), (-0.09134, 0.1718, 0.3095), (-0.09435, 0.1761, 0.309), (-0.09977, 0.1776, 0.3088), (-0.1047, 0.1753, 0.3091), (-0.1087, 0.1721, 0.3095), (-0.1109, 0.1672, 0.3102), (-0.1086, 0.1623, 0.3108), (-0.1047, 0.159, 0.3113), (-0.09977, 0.1566, 0.3116), (-0.09442, 0.1583, 0.3114), (-0.09136, 0.1625, 0.3108), (-0.09755, 0.2345, 0.7743), (-0.09805, 0.2354, 0.7742), (-0.09875, 0.2361, 0.7741), (-0.09977, 0.2366, 0.774), (-0.1008, 0.2362, 0.7741), (-0.1015, 0.2354, 0.7742), (-0.1019, 0.2345, 0.7743), (-0.1016, 0.2334, 0.7744), (-0.1007, 0.2328, 0.7745), (-0.09977, 0.2325, 0.7746), (-0.09865, 0.2326, 0.7746), (-0.09802, 0.2335, 0.7744), (-0.04237, 0.1672, 0.3102), (-0.04437, 0.1718, 0.3096), (-0.04739, 0.1762, 0.3091), (-0.0528, 0.1777, 0.3089), (-0.05769, 0.1753, 0.3092), (-0.06173, 0.1721, 0.3096), (-0.06397, 0.1672, 0.3102), (-0.06161, 0.1623, 0.3108), (-0.05773, 0.159, 0.3112), (-0.0528, 0.1566, 0.3115), (-0.04746, 0.1583, 0.3112), (-0.04439, 0.1625, 0.3107), (-0.05059, 0.2345, 0.8192), (-0.05109, 0.2354, 0.8191), (-0.05179, 0.2361, 0.819), (-0.0528, 0.2366, 0.819), (-0.05384, 0.2362, 0.819), (-0.05449, 0.2354, 0.8191), (-0.05498, 0.2345, 0.8192), (-0.05468, 0.2334, 0.8194), (-0.05378, 0.2328, 0.8194), (-0.0528, 0.2325, 0.8195), (-0.05169, 0.2326, 0.8195), (-0.05105, 0.2335, 0.8194), (0.004597, 0.1672, 0.3102), (0.002591, 0.1718, 0.3096), (-0.0004276, 0.1762, 0.3091), (-0.005839, 0.1777, 0.3089), (-0.01073, 0.1753, 0.3092), (-0.01477, 0.1721, 0.3096), (-0.017, 0.1672, 0.3102), (-0.01464, 0.1623, 0.3107), (-0.01077, 0.159, 0.3111), (-0.005839, 0.1566, 0.3114), (-0.0004942, 0.1583, 0.3112), (0.002568, 0.1625, 0.3107), (-0.003629, 0.2345, 0.8334), (-0.004126, 0.2354, 0.8333), (-0.004827, 0.2361, 0.8332), (-0.005839, 0.2366, 0.8331), (-0.006874, 0.2362, 0.8332), (-0.00753, 0.2354, 0.8333), (-0.008017, 0.2345, 0.8334), (-0.00772, 0.2334, 0.8335), (-0.006814, 0.2328, 0.8336), (-0.005839, 0.2325, 0.8336), (-0.004724, 0.2326, 0.8336), (-0.004091, 0.2335, 0.8335), (0.05156, 0.1672, 0.3102), (0.04955, 0.1718, 0.3096), (0.04654, 0.1762, 0.3091), (0.04112, 0.1777, 0.3089), (0.03623, 0.1753, 0.3092), (0.0322, 0.1721, 0.3096), (0.02996, 0.1672, 0.3102), (0.03232, 0.1623, 0.3108), (0.03619, 0.159, 0.3112), (0.04112, 0.1566, 0.3115), (0.04647, 0.1583, 0.3112), (0.04953, 0.1625, 0.3107), (0.04333, 0.2345, 0.8192), (0.04284, 0.2354, 0.8191), (0.04214, 0.2361, 0.819), (0.04112, 0.2366, 0.819), (0.04009, 0.2362, 0.819), (0.03943, 0.2354, 0.8191), (0.03895, 0.2345, 0.8192), (0.03924, 0.2334, 0.8194), (0.04015, 0.2328, 0.8194), (0.04112, 0.2325, 0.8195), (0.04224, 0.2326, 0.8195), (0.04287, 0.2335, 0.8194), (0.09852, 0.1672, 0.3102), (0.09652, 0.1718, 0.3095), (0.0935, 0.1761, 0.309), (0.08809, 0.1776, 0.3088), (0.0832, 0.1753, 0.3091), (0.07916, 0.1721, 0.3095), (0.07692, 0.1672, 0.3102), (0.07928, 0.1623, 0.3108), (0.08316, 0.159, 0.3113), (0.08809, 0.1566, 0.3116), (0.09343, 0.1583, 0.3114), (0.09649, 0.1625, 0.3108), (0.0903, 0.2345, 0.7743), (0.0898, 0.2354, 0.7742), (0.0891, 0.2361, 0.7741), (0.08809, 0.2366, 0.774), (0.08705, 0.2362, 0.7741), (0.0864, 0.2354, 0.7742), (0.08591, 0.2345, 0.7743), (0.08621, 0.2334, 0.7744), (0.08711, 0.2328, 0.7745), (0.08809, 0.2325, 0.7746), (0.0892, 0.2326, 0.7746), (0.08983, 0.2335, 0.7744), (0.1455, 0.1672, 0.3102), (0.1435, 0.1718, 0.3094), (0.1405, 0.1761, 0.3087), (0.1351, 0.1776, 0.3084), (0.1302, 0.1752, 0.3088), (0.1261, 0.1721, 0.3093), (0.1239, 0.1672, 0.3102), (0.1262, 0.1623, 0.311), (0.1301, 0.159, 0.3115), (0.1351, 0.1567, 0.3119), (0.1404, 0.1583, 0.3116), (0.1435, 0.1625, 0.3109), (0.1373, 0.2345, 0.6877), (0.1368, 0.2354, 0.6875), (0.1361, 0.2361, 0.6874), (0.1351, 0.2366, 0.6874), (0.134, 0.2362, 0.6874), (0.1334, 0.2354, 0.6876), (0.1329, 0.2345, 0.6877), (0.1332, 0.2334, 0.6879), (0.1341, 0.2328, 0.688), (0.1351, 0.2325, 0.688), (0.1362, 0.2326, 0.688), (0.1368, 0.2335, 0.6879)], [], [(0, 1, 13, 12), (1, 2, 14, 13), (2, 3, 15, 14), (3, 4, 16, 15), (4, 5, 17, 16), (5, 6, 18, 17), (6, 7, 19, 18), (7, 8, 20, 19), (8, 9, 21, 20), (9, 10, 22, 21), (10, 11, 23, 22), (11, 0, 12, 23), (11, 10, 9, 8, 7, 6, 5, 4, 3, 2, 1, 0), (12, 13, 14, 15, 16, 17, 18, 19, 20, 21, 22, 23), (24, 25, 37, 36), (25, 26, 38, 37), (26, 27, 39, 38), (27, 28, 40, 39), (28, 29, 41, 40), (29, 30, 42, 41), (30, 31, 43, 42), (31, 32, 44, 43), (32, 33, 45, 44), (33, 34, 46, 45), (34, 35, 47, 46), (35, 24, 36, 47), (35, 34, 33, 32, 31, 30, 29, 28, 27, 26, 25, 24), (36, 37, 38, 39, 40, 41, 42, 43, 44, 45, 46, 47), (48, 49, 61, 60), (49, 50, 62, 61), (50, 51, 63, 62), (51, 52, 64, 63), (52, 53, 65, 64), (53, 54, 66, 65), (54, 55, 67, 66), (55, 56, 68, 67), (56, 57, 69, 68), (57, 58, 70, 69), (58, 59, 71, 70), (59, 48, 60, 71), (59, 58, 57, 56, 55, 54, 53, 52, 51, 50, 49, 48), (60, 61, 62, 63, 64, 65, 66, 67, 68, 69, 70, 71), (72, 73, 85, 84), (73, 74, 86, 85), (74, 75, 87, 86), (75, 76, 88, 87), (76, 77, 89, 88), (77, 78, 90, 89), (78, 79, 91, 90), (79, 80, 92, 91), (80, 81, 93, 92), (81, 82, 94, 93), (82, 83, 95, 94), (83, 72, 84, 95), (83, 82, 81, 80, 79, 78, 77, 76, 75, 74, 73, 72), (84, 85, 86, 87, 88, 89, 90, 91, 92, 93, 94, 95), (96, 97, 109, 108), (97, 98, 110, 109), (98, 99, 111, 110), (99, 100, 112, 111), (100, 101, 113, 112), (101, 102, 114, 113), (102, 103, 115, 114), (103, 104, 116, 115), (104, 105, 117, 116), (105, 106, 118, 117), (106, 107, 119, 118), (107, 96, 108, 119), (107, 106, 105, 104, 103, 102, 101, 100, 99, 98, 97, 96), (108, 109, 110, 111, 112, 113, 114, 115, 116, 117, 118, 119), (120, 121, 133, 132), (121, 122, 134, 133), (122, 123, 135, 134), (123, 124, 136, 135), (124, 125, 137, 136), (125, 126, 138, 137), (126, 127, 139, 138), (127, 128, 140, 139), (128, 129, 141, 140), (129, 130, 142, 141), (130, 131, 143, 142), (131, 120, 132, 143), (131, 130, 129, 128, 127, 126, 125, 124, 123, 122, 121, 120), (132, 133, 134, 135, 136, 137, 138, 139, 140, 141, 142, 143), (144, 145, 157, 156), (145, 146, 158, 157), (146, 147, 159, 158), (147, 148, 160, 159), (148, 149, 161, 160), (149, 150, 162, 161), (150, 151, 163, 162), (151, 152, 164, 163), (152, 153, 165, 164), (153, 154, 166, 165), (154, 155, 167, 166), (155, 144, 156, 167), (155, 154, 153, 152, 151, 150, 149, 148, 147, 146, 145, 144), (156, 157, 158, 159, 160, 161, 162, 163, 164, 165, 166, 167)])
me_back_spindle_001.materials.append(mat_wood_honey_textured)
me_back_spindle_001.update()

# ---- objects
ob_seat_frame = bpy.data.objects.new('seat_frame', me_cube_133)
ob_tailored_seat = bpy.data.objects.new('tailored_seat', me_cube_134)
ob_splayed_leg = bpy.data.objects.new('splayed_leg', me_splayed_leg_001)
ob_bow_back = bpy.data.objects.new('bow_back', me_bow_back_001)
ob_back_spindle = bpy.data.objects.new('back_spindle', me_back_spindle_001)

# ---- transforms, parenting, visibility, modifiers, constraints
ob_seat_frame.location = (0.0, 0.0, 0.0)
ob_tailored_seat.location = (0.0, 0.0, 0.0)
ob_splayed_leg.location = (0.0, 0.0, 0.0)
ob_bow_back.location = (0.0, 0.0, 0.0)
ob_back_spindle.location = (0.0, 0.0, 0.0)

# ---- collection membership
col_collection.objects.link(ob_seat_frame)
col_collection.objects.link(ob_tailored_seat)
col_collection.objects.link(ob_splayed_leg)
col_collection.objects.link(ob_bow_back)
col_collection.objects.link(ob_back_spindle)

# ---- scene / render settings (as saved in the file)
scene.frame_start = 1; scene.frame_end = 250; scene.frame_set(1)
scene.render.engine = 'BLENDER_EEVEE_NEXT'
scene.render.bake_bias = 0.0
scene.render.bake_samples = 0
scene.render.compositor_device = 'GPU'
scene.eevee.use_volume_custom_range = False
scene.eevee.fast_gi_thickness_near = 0.1
scene.eevee.fast_gi_thickness_far = 0.0
scene.eevee.ray_tracing_options.screen_trace_thickness = 0.1
bpy.context.view_layer.update()

# ---- added for rendering (the .blend has no active camera and no usable light): camera, sun
cam_auto = bpy.data.cameras.new('AutoCamera')
cam_auto.lens = 50.0
cam_auto.sensor_width = 36.0
cam_auto.clip_end = 1000.0
ob_auto_camera = bpy.data.objects.new('AutoCamera', cam_auto)
scene.collection.objects.link(ob_auto_camera)
ob_auto_camera.location = (1.00292, -1.2035, 1.22734)
ob_auto_camera.rotation_euler = (1.09748, -7.21219e-08, 0.694738)
scene.camera = ob_auto_camera
light_auto_sun = bpy.data.lights.new('AutoSun', 'SUN')
light_auto_sun.energy = 3.0
light_auto_sun.angle = 0.0523599
ob_auto_sun = bpy.data.objects.new('AutoSun', light_auto_sun)
scene.collection.objects.link(ob_auto_sun)
ob_auto_sun.rotation_euler = (0.872665, 0.174533, 0.523599)
bpy.context.view_layer.update()
